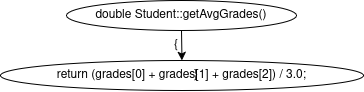

The diagram above was exported from draw.io. Its source (the exported page's mxGraphModel, read from the mxfile embedded in the PNG):
<mxGraphModel dx="599" dy="1617" grid="1" gridSize="10" guides="1" tooltips="1" connect="1" arrows="1" fold="1" page="1" pageScale="1" pageWidth="827" pageHeight="1169" math="0" shadow="0">
  <root>
    <mxCell id="0" />
    <mxCell id="1" parent="0" />
    <mxCell id="1pW0LzJlE7ywNSI9dMlR-2" parent="1" style="ellipse;whiteSpace=wrap;html=1;" value="double Student::getAvgGrades()" vertex="1">
      <mxGeometry height="30" width="230" x="66" as="geometry" />
    </mxCell>
    <mxCell id="1pW0LzJlE7ywNSI9dMlR-3" parent="1" style="text;html=1;whiteSpace=wrap;strokeColor=none;fillColor=none;align=center;verticalAlign=middle;rounded=0;" value="{" vertex="1">
      <mxGeometry height="16" width="20" x="166" y="37" as="geometry" />
    </mxCell>
    <mxCell id="1pW0LzJlE7ywNSI9dMlR-4" parent="1" style="ellipse;whiteSpace=wrap;html=1;" value="return (grades[0] + grades[1] + grades[2]) / 3.0;" vertex="1">
      <mxGeometry height="30" width="363" y="60" as="geometry" />
    </mxCell>
    <mxCell id="1pW0LzJlE7ywNSI9dMlR-5" parent="1" style="text;html=1;whiteSpace=wrap;strokeColor=none;fillColor=none;align=center;verticalAlign=middle;rounded=0;" value="}" vertex="1">
      <mxGeometry height="16" width="20" x="186" y="67" as="geometry" />
    </mxCell>
    <mxCell id="1pW0LzJlE7ywNSI9dMlR-6" edge="1" parent="1" source="1pW0LzJlE7ywNSI9dMlR-2" style="endArrow=classic;html=1;rounded=0;exitX=0.5;exitY=1;exitDx=0;exitDy=0;entryX=0.5;entryY=0;entryDx=0;entryDy=0;" target="1pW0LzJlE7ywNSI9dMlR-4" value="">
      <mxGeometry relative="1" as="geometry" />
    </mxCell>
  </root>
</mxGraphModel>